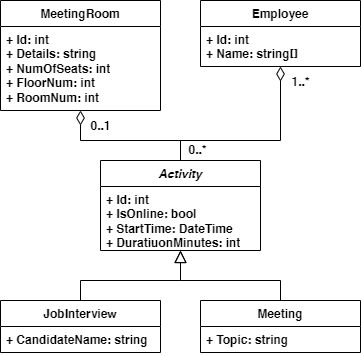

The diagram above was exported from draw.io. Its source (the exported page's mxGraphModel, read from the mxfile embedded in the PNG):
<mxGraphModel dx="1576" dy="942" grid="1" gridSize="10" guides="1" tooltips="1" connect="1" arrows="1" fold="1" page="0" pageScale="1" pageWidth="850" pageHeight="1100" math="0" shadow="0">
  <root>
    <mxCell id="0" />
    <mxCell id="1" parent="0" />
    <mxCell id="SmRogbvlymr330_EVpPT-16" value="MeetingRoom" style="swimlane;fontStyle=1;align=center;verticalAlign=top;childLayout=stackLayout;horizontal=1;startSize=26;horizontalStack=0;resizeParent=1;resizeParentMax=0;resizeLast=0;collapsible=1;marginBottom=0;whiteSpace=wrap;html=1;fillStyle=auto;strokeColor=default;swimlaneFillColor=default;fontFamily=Helvetica;fontSize=12;fontColor=default;fillColor=default;" parent="1" vertex="1">
      <mxGeometry x="-180" y="-40" width="160" height="110" as="geometry">
        <mxRectangle x="-160" y="-40" width="120" height="30" as="alternateBounds" />
      </mxGeometry>
    </mxCell>
    <mxCell id="SmRogbvlymr330_EVpPT-17" value="+ Id: int&lt;div&gt;+ Details: string&lt;br&gt;&lt;div&gt;+ NumOfSeats: int&lt;/div&gt;&lt;/div&gt;&lt;div&gt;+ FloorNum: int&lt;/div&gt;&lt;div&gt;+ RoomNum: int&lt;/div&gt;&lt;div&gt;&lt;br&gt;&lt;/div&gt;" style="text;strokeColor=none;fillColor=none;align=left;verticalAlign=top;spacingLeft=4;spacingRight=4;overflow=hidden;rotatable=0;points=[[0,0.5],[1,0.5]];portConstraint=eastwest;whiteSpace=wrap;html=1;fontFamily=Helvetica;fontSize=12;fontColor=default;fontStyle=1;" parent="SmRogbvlymr330_EVpPT-16" vertex="1">
      <mxGeometry y="26" width="160" height="84" as="geometry" />
    </mxCell>
    <mxCell id="JFZUviZyILs5KTjCKFeZ-17" style="edgeStyle=orthogonalEdgeStyle;shape=connector;rounded=0;orthogonalLoop=1;jettySize=auto;html=1;exitX=0.5;exitY=0;exitDx=0;exitDy=0;strokeColor=default;align=center;verticalAlign=middle;fontFamily=Helvetica;fontSize=12;fontColor=default;fontStyle=1;labelBackgroundColor=default;startArrow=none;startFill=0;startSize=12;endArrow=diamondThin;endFill=0;endSize=12;" edge="1" parent="1" source="SmRogbvlymr330_EVpPT-38" target="SmRogbvlymr330_EVpPT-16">
      <mxGeometry relative="1" as="geometry">
        <Array as="points">
          <mxPoint y="100" />
          <mxPoint x="-100" y="100" />
        </Array>
      </mxGeometry>
    </mxCell>
    <mxCell id="JFZUviZyILs5KTjCKFeZ-23" value="0..1" style="edgeLabel;html=1;align=center;verticalAlign=middle;resizable=0;points=[];fontSize=12;fontFamily=Helvetica;fontColor=default;fontStyle=1;labelBackgroundColor=none;fillColor=none;gradientColor=none;" vertex="1" connectable="0" parent="JFZUviZyILs5KTjCKFeZ-17">
      <mxGeometry x="0.7882" y="1" relative="1" as="geometry">
        <mxPoint x="21" as="offset" />
      </mxGeometry>
    </mxCell>
    <mxCell id="JFZUviZyILs5KTjCKFeZ-18" style="edgeStyle=orthogonalEdgeStyle;shape=connector;rounded=0;orthogonalLoop=1;jettySize=auto;html=1;exitX=0.5;exitY=0;exitDx=0;exitDy=0;strokeColor=default;align=center;verticalAlign=middle;fontFamily=Helvetica;fontSize=12;fontColor=default;fontStyle=1;labelBackgroundColor=default;startArrow=none;startFill=0;startSize=12;endArrow=diamondThin;endFill=0;endSize=12;" edge="1" parent="1" source="SmRogbvlymr330_EVpPT-38" target="JFZUviZyILs5KTjCKFeZ-1">
      <mxGeometry relative="1" as="geometry">
        <Array as="points">
          <mxPoint y="100" />
          <mxPoint x="100" y="100" />
        </Array>
      </mxGeometry>
    </mxCell>
    <mxCell id="JFZUviZyILs5KTjCKFeZ-19" value="1..*" style="edgeLabel;html=1;align=center;verticalAlign=middle;resizable=0;points=[];fontSize=12;fontFamily=Helvetica;fontColor=default;fontStyle=1;labelBackgroundColor=none;" vertex="1" connectable="0" parent="JFZUviZyILs5KTjCKFeZ-18">
      <mxGeometry x="0.8355" relative="1" as="geometry">
        <mxPoint x="20" as="offset" />
      </mxGeometry>
    </mxCell>
    <mxCell id="JFZUviZyILs5KTjCKFeZ-24" value="0..*" style="edgeLabel;html=1;align=center;verticalAlign=middle;resizable=0;points=[];fontSize=12;fontFamily=Helvetica;fontColor=default;fontStyle=1;labelBackgroundColor=none;fillColor=none;gradientColor=none;" vertex="1" connectable="0" parent="JFZUviZyILs5KTjCKFeZ-18">
      <mxGeometry x="-0.6253" y="1" relative="1" as="geometry">
        <mxPoint y="11" as="offset" />
      </mxGeometry>
    </mxCell>
    <mxCell id="SmRogbvlymr330_EVpPT-38" value="&lt;i&gt;Activity&lt;/i&gt;" style="swimlane;fontStyle=1;align=center;verticalAlign=top;childLayout=stackLayout;horizontal=1;startSize=26;horizontalStack=0;resizeParent=1;resizeParentMax=0;resizeLast=0;collapsible=1;marginBottom=0;whiteSpace=wrap;html=1;fillStyle=auto;strokeColor=default;swimlaneFillColor=default;fontFamily=Helvetica;fontSize=12;fontColor=default;fillColor=default;" parent="1" vertex="1">
      <mxGeometry x="-80" y="120" width="160" height="90" as="geometry" />
    </mxCell>
    <mxCell id="SmRogbvlymr330_EVpPT-39" value="+ Id: int&lt;div&gt;+ IsOnline: bool&lt;div&gt;+ StartTime: DateTime&lt;/div&gt;&lt;div&gt;+ DuratiuonMinutes: int&lt;/div&gt;&lt;div&gt;&lt;br&gt;&lt;/div&gt;&lt;/div&gt;" style="text;strokeColor=none;fillColor=none;align=left;verticalAlign=top;spacingLeft=4;spacingRight=4;overflow=hidden;rotatable=0;points=[[0,0.5],[1,0.5]];portConstraint=eastwest;whiteSpace=wrap;html=1;fontFamily=Helvetica;fontSize=12;fontColor=default;fontStyle=1;" parent="SmRogbvlymr330_EVpPT-38" vertex="1">
      <mxGeometry y="26" width="160" height="64" as="geometry" />
    </mxCell>
    <mxCell id="JFZUviZyILs5KTjCKFeZ-21" style="edgeStyle=orthogonalEdgeStyle;shape=connector;rounded=0;orthogonalLoop=1;jettySize=auto;html=1;exitX=0.5;exitY=0;exitDx=0;exitDy=0;strokeColor=default;align=center;verticalAlign=middle;fontFamily=Helvetica;fontSize=12;fontColor=default;fontStyle=1;labelBackgroundColor=default;startArrow=none;startFill=0;startSize=10;endArrow=block;endFill=0;endSize=10;" edge="1" parent="1" source="SmRogbvlymr330_EVpPT-47" target="SmRogbvlymr330_EVpPT-38">
      <mxGeometry relative="1" as="geometry">
        <Array as="points">
          <mxPoint x="100" y="240" />
          <mxPoint y="240" />
        </Array>
      </mxGeometry>
    </mxCell>
    <mxCell id="SmRogbvlymr330_EVpPT-47" value="Meeting" style="swimlane;fontStyle=1;align=center;verticalAlign=top;childLayout=stackLayout;horizontal=1;startSize=26;horizontalStack=0;resizeParent=1;resizeParentMax=0;resizeLast=0;collapsible=1;marginBottom=0;whiteSpace=wrap;html=1;fillStyle=auto;strokeColor=default;swimlaneFillColor=default;fontFamily=Helvetica;fontSize=12;fontColor=default;fillColor=default;" parent="1" vertex="1">
      <mxGeometry x="20" y="260" width="160" height="52" as="geometry" />
    </mxCell>
    <mxCell id="SmRogbvlymr330_EVpPT-48" value="+ Topic: string" style="text;strokeColor=none;fillColor=none;align=left;verticalAlign=top;spacingLeft=4;spacingRight=4;overflow=hidden;rotatable=0;points=[[0,0.5],[1,0.5]];portConstraint=eastwest;whiteSpace=wrap;html=1;fontFamily=Helvetica;fontSize=12;fontColor=default;fontStyle=1;" parent="SmRogbvlymr330_EVpPT-47" vertex="1">
      <mxGeometry y="26" width="160" height="26" as="geometry" />
    </mxCell>
    <mxCell id="JFZUviZyILs5KTjCKFeZ-20" style="edgeStyle=orthogonalEdgeStyle;shape=connector;rounded=0;orthogonalLoop=1;jettySize=auto;html=1;exitX=0.5;exitY=0;exitDx=0;exitDy=0;strokeColor=default;align=center;verticalAlign=middle;fontFamily=Helvetica;fontSize=12;fontColor=default;fontStyle=1;labelBackgroundColor=default;startArrow=none;startFill=0;startSize=10;endArrow=block;endFill=0;endSize=10;" edge="1" parent="1" source="SmRogbvlymr330_EVpPT-51" target="SmRogbvlymr330_EVpPT-38">
      <mxGeometry relative="1" as="geometry">
        <Array as="points">
          <mxPoint x="-100" y="240" />
          <mxPoint y="240" />
        </Array>
      </mxGeometry>
    </mxCell>
    <mxCell id="SmRogbvlymr330_EVpPT-51" value="JobInterview" style="swimlane;fontStyle=1;align=center;verticalAlign=top;childLayout=stackLayout;horizontal=1;startSize=26;horizontalStack=0;resizeParent=1;resizeParentMax=0;resizeLast=0;collapsible=1;marginBottom=0;whiteSpace=wrap;html=1;fillStyle=auto;strokeColor=default;swimlaneFillColor=default;fontFamily=Helvetica;fontSize=12;fontColor=default;fillColor=default;" parent="1" vertex="1">
      <mxGeometry x="-180" y="260" width="160" height="52" as="geometry" />
    </mxCell>
    <mxCell id="SmRogbvlymr330_EVpPT-52" value="+ CandidateName: string" style="text;strokeColor=none;fillColor=none;align=left;verticalAlign=top;spacingLeft=4;spacingRight=4;overflow=hidden;rotatable=0;points=[[0,0.5],[1,0.5]];portConstraint=eastwest;whiteSpace=wrap;html=1;fontFamily=Helvetica;fontSize=12;fontColor=default;fontStyle=1;" parent="SmRogbvlymr330_EVpPT-51" vertex="1">
      <mxGeometry y="26" width="160" height="26" as="geometry" />
    </mxCell>
    <mxCell id="JFZUviZyILs5KTjCKFeZ-1" value="Employee" style="swimlane;fontStyle=1;align=center;verticalAlign=top;childLayout=stackLayout;horizontal=1;startSize=26;horizontalStack=0;resizeParent=1;resizeParentMax=0;resizeLast=0;collapsible=1;marginBottom=0;whiteSpace=wrap;html=1;fillStyle=auto;strokeColor=default;swimlaneFillColor=default;fontFamily=Helvetica;fontSize=12;fontColor=default;fillColor=default;" vertex="1" parent="1">
      <mxGeometry x="20" y="-40" width="160" height="66" as="geometry">
        <mxRectangle x="-160" y="-40" width="120" height="30" as="alternateBounds" />
      </mxGeometry>
    </mxCell>
    <mxCell id="JFZUviZyILs5KTjCKFeZ-2" value="+ Id: int&lt;div&gt;+ Name: string[]&lt;/div&gt;" style="text;strokeColor=none;fillColor=none;align=left;verticalAlign=top;spacingLeft=4;spacingRight=4;overflow=hidden;rotatable=0;points=[[0,0.5],[1,0.5]];portConstraint=eastwest;whiteSpace=wrap;html=1;fontFamily=Helvetica;fontSize=12;fontColor=default;fontStyle=1;" vertex="1" parent="JFZUviZyILs5KTjCKFeZ-1">
      <mxGeometry y="26" width="160" height="40" as="geometry" />
    </mxCell>
  </root>
</mxGraphModel>